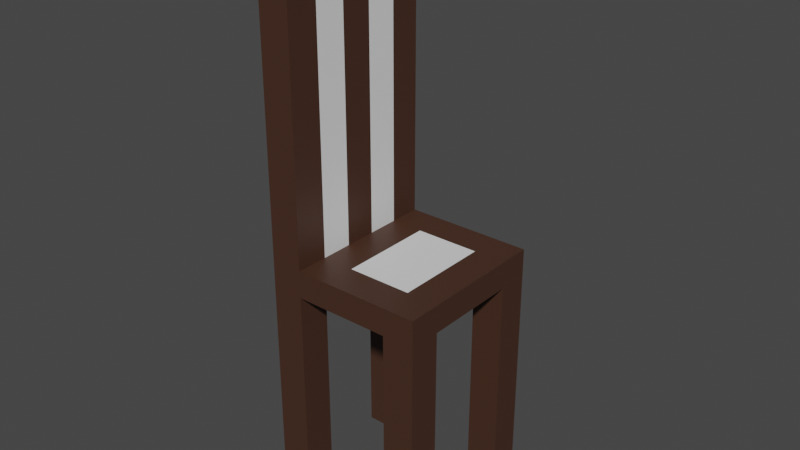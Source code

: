 # Source: silla.blend  (saved by Blender 3.4.6; exported with 4.5.12 LTS)
import bpy
from mathutils import Matrix  # noqa: F401  (used for matrix-valued properties, if any)

bpy.ops.wm.read_factory_settings(use_empty=True)
scene = bpy.context.scene
scene.name = 'Scene'

# ---- collections
col_collection = bpy.data.collections.new('Collection'); scene.collection.children.link(col_collection)

# ---- materials (node trees are filled in below, after node groups)
mat_cafe = bpy.data.materials.new('Cafe')
mat_cafe.alpha_threshold = 0.0
mat_cafe.use_transparent_shadow = False
mat_cafe.roughness = 0.5
mat_cafe.line_color = (0.0, 0.0, 0.0, 1.0)
mat_blanco = bpy.data.materials.new('Blanco')
mat_blanco.use_transparent_shadow = False

# ---- material node trees
mat_cafe.use_nodes = True; mat_cafe.node_tree.nodes.clear()
_N = mat_cafe.node_tree.nodes; _L = mat_cafe.node_tree.links
n0 = _N.new('ShaderNodeOutputMaterial'); n0.name = 'Material Output'; n0.location = (300, 300)
n1 = _N.new('ShaderNodeBsdfPrincipled'); n1.name = 'Principled BSDF'; n1.location = (10, 300)
n1.distribution = 'GGX'
n1.subsurface_method = 'RANDOM_WALK_SKIN'
n1.inputs[0].default_value = (0.06045, 0.02602, 0.01507, 1.0)
n1.inputs[3].default_value = 1.45
n1.inputs[27].default_value = (0.0, 0.0, 0.0, 1.0)
n1.inputs[28].default_value = 1.0
_L.new(n1.outputs[0], n0.inputs[0])
n0.is_active_output = True
mat_blanco.use_nodes = True; mat_blanco.node_tree.nodes.clear()
_N = mat_blanco.node_tree.nodes; _L = mat_blanco.node_tree.links
n0 = _N.new('ShaderNodeBsdfPrincipled'); n0.name = 'BSDF Principista'; n0.location = (10, 300)
n0.distribution = 'GGX'
n0.subsurface_method = 'RANDOM_WALK_SKIN'
n0.inputs[3].default_value = 1.45
n0.inputs[27].default_value = (0.0, 0.0, 0.0, 1.0)
n0.inputs[28].default_value = 1.0
n1 = _N.new('ShaderNodeOutputMaterial'); n1.name = 'Material'; n1.location = (300, 300)
_L.new(n0.outputs[0], n1.inputs[0])
n1.is_active_output = True

# ---- world
world_world = bpy.data.worlds.new('World'); scene.world = world_world
world_world.use_nodes = True; world_world.node_tree.nodes.clear()
_N = world_world.node_tree.nodes; _L = world_world.node_tree.links
n0 = _N.new('ShaderNodeOutputWorld'); n0.name = 'World Output'; n0.location = (300, 300)
n1 = _N.new('ShaderNodeBackground'); n1.name = 'Background'; n1.location = (10, 300)
n1.inputs[0].default_value = (0.05088, 0.05088, 0.05088, 1.0)
_L.new(n1.outputs[0], n0.inputs[0])
n0.is_active_output = True
world_world.color = (0.05088, 0.05088, 0.05088)
world_world.use_sun_shadow = False
world_world.sun_shadow_jitter_overblur = 0.0

# ---- meshes
me_cube = bpy.data.meshes.new('Cube')
me_cube.from_pydata([(1.0, 1.0, 1.0), (1.0, 1.0, -1.0), (1.0, -1.0, 1.0), (1.0, -1.0, -1.0), (-1.0, 1.0, 1.0), (-1.0, 1.0, -1.0), (-1.0, -1.0, 1.0), (-1.0, -1.0, -1.0), (-1.0, 0.6058, -1.0), (-1.0, 0.2058, -1.0), (-1.0, -0.1942, -1.0), (-1.0, -0.5942, -1.0), (1.0, 0.6058, 1.0), (1.0, 0.2058, 1.0), (1.0, -0.1942, 1.0), (1.0, -0.5942, 1.0), (-1.0, -0.5942, 1.0), (-1.0, -0.1942, 1.0), (-1.0, 0.2058, 1.0), (-1.0, 0.6058, 1.0), (1.0, -0.5942, -1.0), (1.0, -0.1942, -1.0), (1.0, 0.2058, -1.0), (1.0, 0.6058, -1.0), (0.6, 1.0, -1.0), (0.2, 1.0, -1.0), (-0.2, 1.0, -1.0), (-0.6, 1.0, -1.0), (0.6, -1.0, 1.0), (0.2, -1.0, 1.0), (-0.2, -1.0, 1.0), (-0.6, -1.0, 1.0), (-0.6, -1.0, -1.0), (-0.2, -1.0, -1.0), (0.2, -1.0, -1.0), (0.6, -1.0, -1.0), (-0.6, 1.0, 1.0), (-0.2, 1.0, 1.0), (0.2, 1.0, 1.0), (0.6, 1.0, 1.0), (0.6, 0.6058, -1.0), (0.2, 0.6058, -1.0), (-0.2, 0.6058, -1.0), (-0.6, 0.6058, -1.0), (0.6, 0.2058, -1.0), (0.2, 0.2058, -1.0), (-0.2, 0.2058, -1.0), (-0.6, 0.2058, -1.0), (0.6, -0.1942, -1.0), (0.2, -0.1942, -1.0), (-0.2, -0.1942, -1.0), (-0.6, -0.1942, -1.0), (0.6, -0.5942, -1.0), (0.2, -0.5942, -1.0), (-0.2, -0.5942, -1.0), (-0.6, -0.5942, -1.0), (-0.6, 0.6058, 1.0), (-0.2, 0.6058, 1.0), (0.2, 0.6058, 1.0), (0.6, 0.6058, 1.0), (-0.6, 0.2058, 1.0), (-0.2, 0.2058, 1.0), (0.2, 0.2058, 1.0), (0.6, 0.2058, 1.0), (-0.6, -0.1942, 1.0), (-0.2, -0.1942, 1.0), (0.2, -0.1942, 1.0), (0.6, -0.1942, 1.0), (-0.6, -0.5942, 1.0), (-0.2, -0.5942, 1.0), (0.2, -0.5942, 1.0), (0.6, -0.5942, 1.0), (-0.6, -1.0, 23.96), (-1.0, -1.0, 23.96), (-1.0, 0.6058, 23.96), (-1.0, 1.0, 23.96), (-1.0, -0.5942, 23.96), (-1.0, -0.1942, 23.96), (-1.0, 0.2058, 23.96), (-0.6, 1.0, 23.96), (-0.6, 0.6058, 23.96), (-0.6, 0.2058, 23.96), (-0.6, -0.1942, 23.96), (-0.6, -0.5942, 23.96), (0.6, -1.0, -17.52), (1.0, -1.0, -17.52), (1.0, -0.5942, -17.52), (0.6, -0.5942, -17.52), (-1.0, -0.5942, -17.14), (-1.0, -1.0, -17.14), (-0.6, 1.0, -17.14), (-1.0, 1.0, -17.14), (1.0, 0.6058, -17.14), (1.0, 1.0, -17.14), (-1.0, 0.6058, -17.14), (-0.6, 0.6058, -17.14), (-0.6, -0.5942, -17.14), (0.6, 1.0, -17.14), (-0.6, -1.0, -17.14), (0.6, 0.6058, -17.14)], [], [(19, 18, 78, 74), (32, 31, 6, 7), (8, 19, 4, 5), (35, 52, 87, 84), (20, 15, 2, 3), (24, 39, 0, 1), (1, 0, 12, 23), (23, 12, 13, 22), (22, 13, 14, 21), (21, 14, 15, 20), (11, 55, 96, 88), (40, 23, 22, 44), (44, 22, 21, 48), (48, 21, 20, 52), (7, 6, 16, 11), (11, 16, 17, 10), (10, 17, 18, 9), (9, 18, 19, 8), (4, 19, 74, 75), (18, 17, 77, 78), (36, 4, 75, 79), (56, 36, 79, 80), (14, 67, 71, 15), (67, 66, 70, 71), (66, 65, 69, 70), (65, 64, 68, 69), (13, 63, 67, 14), (63, 62, 66, 67), (62, 61, 65, 66), (61, 60, 64, 65), (12, 59, 63, 13), (59, 58, 62, 63), (58, 57, 61, 62), (57, 56, 60, 61), (0, 39, 59, 12), (39, 38, 58, 59), (38, 37, 57, 58), (37, 36, 56, 57), (10, 51, 55, 11), (51, 50, 54, 55), (50, 49, 53, 54), (49, 48, 52, 53), (9, 47, 51, 10), (47, 46, 50, 51), (46, 45, 49, 50), (45, 44, 48, 49), (8, 43, 47, 9), (43, 42, 46, 47), (42, 41, 45, 46), (41, 40, 44, 45), (27, 43, 95, 90), (27, 26, 42, 43), (26, 25, 41, 42), (25, 24, 40, 41), (5, 4, 36, 27), (27, 36, 37, 26), (26, 37, 38, 25), (25, 38, 39, 24), (1, 23, 92, 93), (55, 54, 33, 32), (54, 53, 34, 33), (53, 52, 35, 34), (3, 2, 28, 35), (35, 28, 29, 34), (34, 29, 30, 33), (33, 30, 31, 32), (15, 71, 28, 2), (71, 70, 29, 28), (70, 69, 30, 29), (69, 68, 31, 30), (83, 76, 73, 72), (79, 75, 74, 80), (80, 74, 78, 81), (81, 78, 77, 82), (82, 77, 76, 83), (6, 31, 72, 73), (31, 68, 83, 72), (16, 6, 73, 76), (68, 64, 82, 83), (64, 60, 81, 82), (17, 16, 76, 77), (60, 56, 80, 81), (87, 86, 85, 84), (3, 35, 84, 85), (52, 20, 86, 87), (20, 3, 85, 86), (97, 93, 92, 99), (91, 90, 95, 94), (88, 96, 98, 89), (32, 7, 89, 98), (5, 27, 90, 91), (43, 8, 94, 95), (8, 5, 91, 94), (55, 32, 98, 96), (23, 40, 99, 92), (24, 1, 93, 97), (7, 11, 88, 89), (40, 24, 97, 99)])
me_cube.polygons.foreach_set('material_index', [1, 0, 0, 0, 0, 0, 0, 0, 0, 0, 0, 0, 0, 0, 0, 0, 0, 0, 0, 0, 0, 0, 0, 1, 1, 0, 0, 1, 1, 0, 0, 1, 1, 0, 0, 0, 0, 0, 0, 0, 0, 0, 0, 0, 0, 0, 0, 0, 0, 0, 0, 0, 0, 0, 0, 0, 0, 0, 0, 0, 0, 0, 0, 0, 0, 0, 0, 0, 0, 0, 0, 0, 1, 0, 1, 0, 0, 0, 1, 0, 1, 1, 0, 0, 0, 0, 0, 0, 0, 0, 0, 0, 0, 0, 0, 0, 0, 0])
_uv = me_cube.uv_layers.new(name='UVMap')
_uv.uv.foreach_set('vector', [0.625, 0.2007, 0.625, 0.1507, 0.625, 0.1507, 0.625, 0.2007, 0.375, 0.95, 0.625, 0.95, 0.625, 1.0, 0.375, 1.0, 0.375, 0.2007, 0.625, 0.2007, 0.625, 0.25, 0.375, 0.25, 0.325, 0.75, 0.325, 0.6993, 0.325, 0.6993, 0.325, 0.75, 0.375, 0.6993, 0.625, 0.6993, 0.625, 0.75, 0.375, 0.75, 0.375, 0.45, 0.625, 0.45, 0.625, 0.5, 0.375, 0.5, 0.375, 0.5, 0.625, 0.5, 0.625, 0.5493, 0.375, 0.5493, 0.375, 0.5493, 0.625, 0.5493, 0.625, 0.5993, 0.375, 0.5993, 0.375, 0.5993, 0.625, 0.5993, 0.625, 0.6493, 0.375, 0.6493, 0.375, 0.6493, 0.625, 0.6493, 0.625, 0.6993, 0.375, 0.6993, 0.125, 0.6993, 0.175, 0.6993, 0.175, 0.6993, 0.125, 0.6993, 0.325, 0.5493, 0.375, 0.5493, 0.375, 0.5993, 0.325, 0.5993, 0.325, 0.5993, 0.375, 0.5993, 0.375, 0.6493, 0.325, 0.6493, 0.325, 0.6493, 0.375, 0.6493, 0.375, 0.6993, 0.325, 0.6993, 0.375, 0.0, 0.625, 0.0, 0.625, 0.05072, 0.375, 0.05072, 0.375, 0.05072, 0.625, 0.05072, 0.625, 0.1007, 0.375, 0.1007, 0.375, 0.1007, 0.625, 0.1007, 0.625, 0.1507, 0.375, 0.1507, 0.375, 0.1507, 0.625, 0.1507, 0.625, 0.2007, 0.375, 0.2007, 0.625, 0.25, 0.625, 0.2007, 0.625, 0.2007, 0.625, 0.25, 0.625, 0.1507, 0.625, 0.1007, 0.625, 0.1007, 0.625, 0.1507, 0.625, 0.3, 0.625, 0.25, 0.625, 0.25, 0.625, 0.3, 0.825, 0.5493, 0.825, 0.5, 0.825, 0.5, 0.825, 0.5493, 0.625, 0.6493, 0.675, 0.6493, 0.675, 0.6993, 0.625, 0.6993, 0.675, 0.6493, 0.725, 0.6493, 0.725, 0.6993, 0.675, 0.6993, 0.725, 0.6493, 0.775, 0.6493, 0.775, 0.6993, 0.725, 0.6993, 0.775, 0.6493, 0.825, 0.6493, 0.825, 0.6993, 0.775, 0.6993, 0.625, 0.5993, 0.675, 0.5993, 0.675, 0.6493, 0.625, 0.6493, 0.675, 0.5993, 0.725, 0.5993, 0.725, 0.6493, 0.675, 0.6493, 0.725, 0.5993, 0.775, 0.5993, 0.775, 0.6493, 0.725, 0.6493, 0.775, 0.5993, 0.825, 0.5993, 0.825, 0.6493, 0.775, 0.6493, 0.625, 0.5493, 0.675, 0.5493, 0.675, 0.5993, 0.625, 0.5993, 0.675, 0.5493, 0.725, 0.5493, 0.725, 0.5993, 0.675, 0.5993, 0.725, 0.5493, 0.775, 0.5493, 0.775, 0.5993, 0.725, 0.5993, 0.775, 0.5493, 0.825, 0.5493, 0.825, 0.5993, 0.775, 0.5993, 0.625, 0.5, 0.675, 0.5, 0.675, 0.5493, 0.625, 0.5493, 0.675, 0.5, 0.725, 0.5, 0.725, 0.5493, 0.675, 0.5493, 0.725, 0.5, 0.775, 0.5, 0.775, 0.5493, 0.725, 0.5493, 0.775, 0.5, 0.825, 0.5, 0.825, 0.5493, 0.775, 0.5493, 0.125, 0.6493, 0.175, 0.6493, 0.175, 0.6993, 0.125, 0.6993, 0.175, 0.6493, 0.225, 0.6493, 0.225, 0.6993, 0.175, 0.6993, 0.225, 0.6493, 0.275, 0.6493, 0.275, 0.6993, 0.225, 0.6993, 0.275, 0.6493, 0.325, 0.6493, 0.325, 0.6993, 0.275, 0.6993, 0.125, 0.5993, 0.175, 0.5993, 0.175, 0.6493, 0.125, 0.6493, 0.175, 0.5993, 0.225, 0.5993, 0.225, 0.6493, 0.175, 0.6493, 0.225, 0.5993, 0.275, 0.5993, 0.275, 0.6493, 0.225, 0.6493, 0.275, 0.5993, 0.325, 0.5993, 0.325, 0.6493, 0.275, 0.6493, 0.125, 0.5493, 0.175, 0.5493, 0.175, 0.5993, 0.125, 0.5993, 0.175, 0.5493, 0.225, 0.5493, 0.225, 0.5993, 0.175, 0.5993, 0.225, 0.5493, 0.275, 0.5493, 0.275, 0.5993, 0.225, 0.5993, 0.275, 0.5493, 0.325, 0.5493, 0.325, 0.5993, 0.275, 0.5993, 0.175, 0.5, 0.175, 0.5493, 0.175, 0.5493, 0.175, 0.5, 0.175, 0.5, 0.225, 0.5, 0.225, 0.5493, 0.175, 0.5493, 0.225, 0.5, 0.275, 0.5, 0.275, 0.5493, 0.225, 0.5493, 0.275, 0.5, 0.325, 0.5, 0.325, 0.5493, 0.275, 0.5493, 0.375, 0.25, 0.625, 0.25, 0.625, 0.3, 0.375, 0.3, 0.375, 0.3, 0.625, 0.3, 0.625, 0.35, 0.375, 0.35, 0.375, 0.35, 0.625, 0.35, 0.625, 0.4, 0.375, 0.4, 0.375, 0.4, 0.625, 0.4, 0.625, 0.45, 0.375, 0.45, 0.375, 0.5, 0.375, 0.5493, 0.375, 0.5493, 0.375, 0.5, 0.175, 0.6993, 0.225, 0.6993, 0.225, 0.75, 0.175, 0.75, 0.225, 0.6993, 0.275, 0.6993, 0.275, 0.75, 0.225, 0.75, 0.275, 0.6993, 0.325, 0.6993, 0.325, 0.75, 0.275, 0.75, 0.375, 0.75, 0.625, 0.75, 0.625, 0.8, 0.375, 0.8, 0.375, 0.8, 0.625, 0.8, 0.625, 0.85, 0.375, 0.85, 0.375, 0.85, 0.625, 0.85, 0.625, 0.9, 0.375, 0.9, 0.375, 0.9, 0.625, 0.9, 0.625, 0.95, 0.375, 0.95, 0.625, 0.6993, 0.675, 0.6993, 0.675, 0.75, 0.625, 0.75, 0.675, 0.6993, 0.725, 0.6993, 0.725, 0.75, 0.675, 0.75, 0.725, 0.6993, 0.775, 0.6993, 0.775, 0.75, 0.725, 0.75, 0.775, 0.6993, 0.825, 0.6993, 0.825, 0.75, 0.775, 0.75, 0.825, 0.6993, 0.875, 0.6993, 0.875, 0.75, 0.825, 0.75, 0.825, 0.5, 0.875, 0.5, 0.875, 0.5493, 0.825, 0.5493, 0.825, 0.5493, 0.875, 0.5493, 0.875, 0.5993, 0.825, 0.5993, 0.825, 0.5993, 0.875, 0.5993, 0.875, 0.6493, 0.825, 0.6493, 0.825, 0.6493, 0.875, 0.6493, 0.875, 0.6993, 0.825, 0.6993, 0.625, 1.0, 0.625, 0.95, 0.625, 0.95, 0.625, 1.0, 0.825, 0.75, 0.825, 0.6993, 0.825, 0.6993, 0.825, 0.75, 0.625, 0.05072, 0.625, 0.0, 0.625, 0.0, 0.625, 0.05072, 0.825, 0.6993, 0.825, 0.6493, 0.825, 0.6493, 0.825, 0.6993, 0.825, 0.6493, 0.825, 0.5993, 0.825, 0.5993, 0.825, 0.6493, 0.625, 0.1007, 0.625, 0.05072, 0.625, 0.05072, 0.625, 0.1007, 0.825, 0.5993, 0.825, 0.5493, 0.825, 0.5493, 0.825, 0.5993, 0.325, 0.6993, 0.375, 0.6993, 0.375, 0.75, 0.325, 0.75, 0.375, 0.75, 0.375, 0.8, 0.375, 0.8, 0.375, 0.75, 0.325, 0.6993, 0.375, 0.6993, 0.375, 0.6993, 0.325, 0.6993, 0.375, 0.6993, 0.375, 0.75, 0.375, 0.75, 0.375, 0.6993, 0.325, 0.5, 0.375, 0.5, 0.375, 0.5493, 0.325, 0.5493, 0.125, 0.5, 0.175, 0.5, 0.175, 0.5493, 0.125, 0.5493, 0.125, 0.6993, 0.175, 0.6993, 0.175, 0.75, 0.125, 0.75, 0.375, 0.95, 0.375, 1.0, 0.375, 1.0, 0.375, 0.95, 0.375, 0.25, 0.375, 0.3, 0.375, 0.3, 0.375, 0.25, 0.175, 0.5493, 0.125, 0.5493, 0.125, 0.5493, 0.175, 0.5493, 0.375, 0.2007, 0.375, 0.25, 0.375, 0.25, 0.375, 0.2007, 0.175, 0.6993, 0.175, 0.75, 0.175, 0.75, 0.175, 0.6993, 0.375, 0.5493, 0.325, 0.5493, 0.325, 0.5493, 0.375, 0.5493, 0.375, 0.45, 0.375, 0.5, 0.375, 0.5, 0.375, 0.45, 0.375, 0.0, 0.375, 0.05072, 0.375, 0.05072, 0.375, 0.0, 0.325, 0.5493, 0.325, 0.5, 0.325, 0.5, 0.325, 0.5493])
me_cube.materials.append(mat_cafe)
me_cube.materials.append(mat_blanco)
me_cube.use_mirror_vertex_groups = False
me_cube.update()

# ---- objects
ob_cube = bpy.data.objects.new('Cube', me_cube)

# ---- transforms, parenting, visibility, modifiers, constraints
ob_cube.location = (0.0, 0.0, 0.0)
ob_cube.scale = (1.0, 1.0, 0.17)
ob_cube.lock_rotations_4d = False
ob_cube.empty_display_type = 'ARROWS'
ob_cube.lineart.crease_threshold = 0.0

# ---- collection membership
col_collection.objects.link(ob_cube)

# ---- scene / render settings (as saved in the file)
scene.frame_start = 1; scene.frame_end = 250; scene.frame_set(1)
scene.render.engine = 'BLENDER_EEVEE_NEXT'
scene.cycles.sampling_pattern = 'TABULATED_SOBOL'
scene.cycles.use_light_tree = False
scene.view_settings.view_transform = 'Filmic'
bpy.context.view_layer.update()

# ---- added for rendering (the .blend has no active camera and no usable light): camera, sun
cam_auto = bpy.data.cameras.new('AutoCamera')
cam_auto.lens = 50.0
cam_auto.sensor_width = 36.0
cam_auto.clip_end = 1000.0
ob_auto_camera = bpy.data.objects.new('AutoCamera', cam_auto)
scene.collection.objects.link(ob_auto_camera)
ob_auto_camera.location = (7.02989, -8.43587, 6.17099)
ob_auto_camera.rotation_euler = (1.09748, -7.21219e-08, 0.694738)
scene.camera = ob_auto_camera
light_auto_sun = bpy.data.lights.new('AutoSun', 'SUN')
light_auto_sun.energy = 3.0
light_auto_sun.angle = 0.0523599
ob_auto_sun = bpy.data.objects.new('AutoSun', light_auto_sun)
scene.collection.objects.link(ob_auto_sun)
ob_auto_sun.rotation_euler = (0.872665, 0.174533, 0.523599)
bpy.context.view_layer.update()
